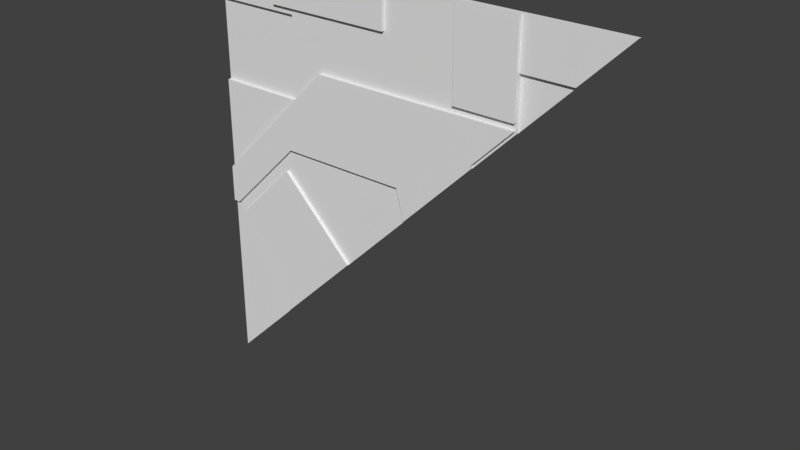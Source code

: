 # Source: reac2_1slice45lh_up.blend  (saved by Blender 2.78.0; exported with 4.5.12 LTS)
import bpy
from mathutils import Matrix  # noqa: F401  (used for matrix-valued properties, if any)

bpy.ops.wm.read_factory_settings(use_empty=True)
scene = bpy.context.scene
scene.name = 'Scene'

# ---- collections
col_collection_1 = bpy.data.collections.new('Collection 1'); scene.collection.children.link(col_collection_1)

# ---- materials (node trees are filled in below, after node groups)
mat_reac2_1 = bpy.data.materials.new('reac2_1')
mat_reac2_1.alpha_threshold = 0.0
mat_reac2_1.use_transparent_shadow = False
mat_reac2_1.roughness = 0.5

# ---- material node trees

# ---- world
world_world = bpy.data.worlds.new('World'); scene.world = world_world
world_world.color = (0.05088, 0.05088, 0.05088)
world_world.use_sun_shadow = False
world_world.sun_shadow_jitter_overblur = 0.0
world_world.cycles.sampling_method = 'MANUAL'

# ---- meshes
me_reac2_1 = bpy.data.meshes.new('reac2_1')
me_reac2_1.from_pydata([(-1.28, 1.28, -1.28), (-1.28, 1.28, 1.28), (1.28, 1.28, 1.28), (-0.09999, 1.28, 1.28), (-0.86, 1.28, 1.28), (0.7, 1.24, 0.72), (0.34, 1.24, 0.76), (-1.28, 1.28, -0.3799), (0.7, 1.24, 0.76), (0.46, 1.24, 0.48), (0.5, 1.24, 0.52), (0.34, 1.24, 0.36), (0.03355, 1.24, 0.05355), (-0.0101, 1.24, 0.22), (-0.09999, 1.24, 0.22), (-1.28, 1.28, -0.01992), (-0.78, 1.24, 0.22), (0.7, 1.28, 0.72), (-0.4801, 1.24, 0.52), (-1.24, 1.24, -0.24), (-1.28, 1.24, -0.24), (-1.28, 1.28, -0.24), (-0.2801, 1.24, 0.72), (0.34, 1.24, 0.72), (-0.5401, 1.24, 0.72), (-0.7401, 1.24, 0.52), (-0.09999, 1.24, 0.72), (-0.09999, 1.24, 0.52), (-0.7401, 1.24, 1.04), (-0.86, 1.24, 0.4001), (-0.86, 1.24, 0.1401), (-1.28, 1.24, -0.01992), (-1.02, 1.24, -0.01992), (-0.5, 1.24, -0.24), (0.7, 1.28, 1.28), (0.7, 1.28, 0.76), (0.34, 1.28, 1.28), (-0.86, 1.24, -0.24), (-0.92, 1.24, -0.01992), (-0.2201, 1.24, 1.04), (-1.19, 1.24, -0.29), (-1.14, 1.24, -0.24), (-0.86, 1.24, -0.62), (-0.86, 1.24, 0.04007), (-0.86, 1.24, -0.01992), (-0.82, 1.24, 0.08004), (-0.7201, 1.24, -0.01992), (-0.86, 1.28, 0.52), (-1.28, 1.28, 0.52), (-0.7401, 1.28, 0.52), (-0.86, 1.24, 1.04), (-0.86, 1.24, 1.28), (-0.7401, 1.24, 1.28), (-0.09999, 1.24, 1.28), (-0.7401, 1.28, 1.28), (-1.28, 1.28, 1.0), (-0.86, 1.28, 1.0), (-0.7401, 1.28, 1.0), (0.9677, 1.28, 1.0), (-0.09999, 1.24, 1.04), (0.7, 1.28, 1.0), (0.99, 1.28, 1.0), (-1.28, 1.26, -0.3799), (-1.28, 1.26, -1.28), (1.28, 1.26, 1.28), (-0.86, 1.26, 1.28), (-1.28, 1.26, 1.28), (0.34, 1.26, 1.28), (-0.09999, 1.26, 1.28), (-0.09999, 1.26, 1.04), (-0.7401, 1.26, 1.28), (-0.86, 1.26, 1.04), (-0.86, 1.26, 0.04007), (-0.86, 1.26, 0.12), (-0.82, 1.26, 0.08004), (-0.7201, 1.26, -0.01992), (-1.28, 1.26, -0.24), (-1.19, 1.26, -0.29), (-0.86, 1.26, -0.62), (-1.14, 1.26, -0.24), (-0.86, 1.26, 1.0), (-0.09999, 1.26, 1.0), (-0.2201, 1.26, 1.04), (-0.92, 1.26, -0.01992), (-0.09999, 1.26, -0.01992), (-1.28, 1.26, 0.52), (-1.28, 1.26, -0.01992), (-0.5, 1.26, -0.24), (-1.02, 1.26, -0.01992), (-0.86, 1.26, 0.1401), (-0.86, 1.26, 0.4001), (-0.7401, 1.26, 1.04), (-0.2601, 1.26, 1.0), (-0.09999, 1.26, 0.72), (-0.7401, 1.26, 0.52), (-0.5401, 1.26, 0.72), (0.34, 1.26, 0.72), (0.99, 1.26, 1.0), (-0.2801, 1.26, 0.72), (-1.24, 1.26, -0.24), (-0.09999, 1.26, 0.22), (-0.78, 1.26, 0.22), (-0.0101, 1.26, 0.22), (0.03355, 1.26, 0.05355), (0.5, 1.26, 0.52), (0.46, 1.26, 0.48), (0.7, 1.26, 1.28), (0.7, 1.26, 1.0), (0.9677, 1.26, 1.0), (-0.09999, 1.26, 0.76), (0.34, 1.26, 0.76), (0.7, 1.26, 0.76), (0.34, 1.26, 1.0), (0.7, 1.26, 0.72), (-0.86, 1.26, 0.52), (-0.7401, 1.26, 1.0), (-1.28, 1.26, 1.0), (0.34, 1.24, 0.52), (0.7, 1.24, 1.0), (0.34, 1.24, 1.0), (0.6428, 1.24, 0.6882), (0.6755, 1.24, 0.72), (0.7, 1.24, 1.28), (0.34, 1.24, 1.28), (1.0, 1.28, 1.0), (-0.01992, 1.26, -0.01992), (0.46, 1.24, 0.46), (0.7, 1.26, 0.7), (0.0377, 1.26, 0.0377), (-0.86, 1.26, -0.86), (0.0377, 1.24, 0.0377), (0.46, 1.26, 0.46), (-0.86, 1.24, -0.86), (0.52, 1.26, 0.52), (-0.37, 1.24, -0.37), (-0.24, 1.26, -0.24), (0.7, 1.28, 0.7), (-0.37, 1.26, -0.37), (0.34, 1.24, 0.34), (1.0, 1.26, 1.0), (-0.09999, 1.26, -0.09999)], [], [(111, 107, 118, 8), (118, 119, 6, 8), (52, 28, 39, 59, 53), (27, 117, 23, 26), (25, 18, 22, 24), (117, 11, 9), (18, 27, 26, 22), (117, 10, 5, 120), (16, 14, 27, 18), (14, 13, 12, 11, 117, 27), (30, 16, 18, 25, 29), (41, 37, 44, 38), (20, 19, 32, 31), (37, 33, 46, 44), (38, 44, 43), (31, 32, 30, 29), (44, 46, 45, 43), (50, 28, 52, 51), (40, 42, 37, 41), (17, 35, 111, 113), (35, 60, 107, 111), (47, 48, 85, 114), (21, 7, 62, 76), (49, 47, 114, 94), (7, 0, 63, 62), (35, 17, 61, 58), (34, 36, 67, 106), (56, 57, 115, 80), (61, 124, 139, 97), (15, 21, 76, 86), (48, 47, 56, 55), (55, 56, 80, 116), (57, 49, 94, 115), (2, 34, 106, 64), (58, 61, 97, 108), (47, 49, 57, 56), (54, 4, 65, 70), (1, 55, 116, 66), (36, 3, 68, 67), (60, 58, 108, 107), (58, 60, 35), (3, 54, 70, 68), (48, 15, 86, 85), (4, 1, 66, 65), (73, 74, 75, 84, 100, 101, 89), (72, 74, 73), (62, 77, 79, 99, 76), (86, 76, 20, 31), (82, 69, 59, 39), (84, 125, 128, 103, 102, 100), (83, 79, 41, 38), (84, 75, 87, 135, 140), (90, 114, 85, 86), (90, 94, 114), (93, 96, 110, 109), (95, 98, 93, 109, 81, 92), (77, 78, 42, 40), (88, 99, 79, 83), (89, 88, 83, 72, 73), (98, 95, 24, 22), (105, 104, 10, 9), (79, 77, 40, 41), (68, 70, 52, 53), (113, 104, 133, 127), (78, 129, 132, 42), (106, 107, 108, 64), (109, 110, 112, 81), (107, 106, 122, 118), (96, 93, 26, 23), (102, 103, 12, 13), (71, 91, 28, 50), (110, 96, 113, 111), (95, 94, 25, 24), (101, 100, 14, 16), (74, 72, 43, 45), (103, 128, 130, 12), (91, 115, 92, 82), (116, 80, 71, 65, 66), (80, 115, 91, 71), (92, 81, 69, 82), (81, 112, 67, 68, 69), (108, 97, 64), (97, 139, 64), (92, 115, 94, 95), (76, 99, 19, 20), (72, 83, 38, 43), (112, 110, 6, 119), (110, 111, 8, 6), (94, 90, 29, 25), (93, 98, 22, 26), (87, 75, 46, 33), (69, 68, 53, 59), (113, 96, 23, 121, 5), (99, 88, 32, 19), (70, 65, 51, 52), (104, 113, 5, 10), (88, 89, 30, 32), (65, 71, 50, 51), (89, 101, 16, 30), (91, 82, 39, 28), (75, 74, 45, 46), (100, 102, 13, 14), (90, 86, 31, 29), (23, 117, 120, 121), (10, 117, 9), (121, 120, 5), (123, 119, 118, 122), (67, 112, 119, 123), (106, 67, 123, 122), (140, 125, 84), (126, 131, 105, 9), (137, 135, 87), (130, 138, 11, 12), (138, 126, 9, 11), (136, 124, 61, 17), (127, 136, 17, 113), (131, 133, 104, 105), (134, 137, 87, 33), (132, 134, 33, 37, 42), (129, 78, 77, 62, 63), (2, 64, 139, 124), (131, 126, 138, 130, 128), (137, 134, 132, 129), (63, 0, 136, 127, 133, 131, 128, 125, 140, 135, 137, 129)])
_uv = me_reac2_1.uv_layers.new(name='UVMap')
_uv.uv.foreach_set('vector', [0.7734, 0.7969, 0.7734, 0.8906, 0.7734, 0.8906, 0.7734, 0.7969, 0.7734, 0.8906, 0.6328, 0.8906, 0.6328, 0.7969, 0.7734, 0.7969, 0.2109, 1.0, 0.2109, 0.9063, 0.414, 0.9063, 0.4609, 0.9063, 0.4609, 1.0, 0.4609, 0.7031, 0.6328, 0.7031, 0.6328, 0.7813, 0.4609, 0.7813, 0.2109, 0.7031, 0.3125, 0.7031, 0.3906, 0.7813, 0.289, 0.7813, 0.6328, 0.6969, 0.6328, 0.6344, 0.6797, 0.6813, 0.3125, 0.7031, 0.4609, 0.7031, 0.4609, 0.7813, 0.3906, 0.7813, 0.6352, 0.516, 0.6792, 0.5604, 0.6788, 0.6709, 0.6719, 0.6463, 0.1953, 0.586, 0.4609, 0.586, 0.4609, 0.7031, 0.3125, 0.7031, 0.4609, 0.586, 0.4961, 0.586, 0.5131, 0.5209, 0.6328, 0.6406, 0.6328, 0.7031, 0.4609, 0.7031, 0.1641, 0.5547, 0.1953, 0.586, 0.3125, 0.7031, 0.2109, 0.7031, 0.1641, 0.6563, 0.05466, 0.4062, 0.1641, 0.4062, 0.1641, 0.4922, 0.1406, 0.4922, 0.0, 0.4062, 0.0156, 0.4062, 0.1016, 0.4922, 0.0, 0.4922, 0.1641, 0.4062, 0.3047, 0.4062, 0.2187, 0.4922, 0.1641, 0.4922, 0.1406, 0.4922, 0.1641, 0.4922, 0.1641, 0.5157, 0.0, 0.4922, 0.1016, 0.4922, 0.1641, 0.5547, 0.1641, 0.6563, 0.1641, 0.4922, 0.2187, 0.4922, 0.1797, 0.5313, 0.1641, 0.5157, 0.1641, 0.9063, 0.2109, 0.9063, 0.2109, 1.0, 0.1641, 1.0, 0.03514, 0.3867, 0.1641, 0.2578, 0.1641, 0.4062, 0.05466, 0.4062, 0.7734, 0.7813, 0.7734, 0.7969, 0.7734, 0.7969, 0.7734, 0.7813, 0.7537, 0.8418, 0.7537, 0.871, 0.7537, 0.871, 0.7537, 0.8418, 0.1641, 0.7031, 0.0, 0.7031, 0.0, 0.7031, 0.1641, 0.7031, 0.0, 0.0, 0.0, 0.0, 0.0, 0.0, 0.0, 0.0, 0.2109, 0.7031, 0.1641, 0.7031, 0.1641, 0.7031, 0.2109, 0.7031, 0.0, 0.0, 0.0, 0.0, 0.0, 0.0, 0.0, 0.0, 0.7734, 0.7969, 0.7734, 0.7813, 0.8867, 0.8906, 0.878, 0.8906, 0.0, 0.0, 0.0, 0.0, 0.0, 0.0, 0.0, 0.0, 0.1641, 0.8906, 0.2109, 0.8906, 0.2109, 0.8906, 0.1641, 0.8906, 0.9409, 0.9177, 0.942, 0.9177, 0.942, 0.9177, 0.9409, 0.9177, 0.0, 0.0, 0.0, 0.0, 0.0, 0.0, 0.0, 0.0, 0.0, 0.7031, 0.1641, 0.7031, 0.1641, 0.8906, 0.0, 0.8906, 0.0, 0.8906, 0.1641, 0.8906, 0.1641, 0.8906, 0.0, 0.8906, 0.2109, 0.8906, 0.2109, 0.7031, 0.2109, 0.7031, 0.2109, 0.8906, 0.0, 0.0, 0.0, 0.0, 0.0, 0.0, 0.0, 0.0, 0.9383, 0.9177, 0.9409, 0.9177, 0.9409, 0.9177, 0.9383, 0.9177, 0.1641, 0.7031, 0.2109, 0.7031, 0.2109, 0.8906, 0.1641, 0.8906, 0.0, 0.0, 0.0, 0.0, 0.0, 0.0, 0.0, 0.0, 0.0, 0.0, 0.0, 0.0, 0.0, 0.0, 0.0, 0.0, 0.0, 0.0, 0.0, 0.0, 0.0, 0.0, 0.0, 0.0, 0.9076, 0.9177, 0.9383, 0.9177, 0.9383, 0.9177, 0.9076, 0.9177, 0.878, 0.8906, 0.7734, 0.8906, 0.7734, 0.7969, 0.0, 0.0, 0.0, 0.0, 0.0, 0.0, 0.0, 0.0, 0.0, 0.0, 0.0, 0.0, 0.0, 0.0, 0.0, 0.0, 0.0, 0.0, 0.0, 0.0, 0.0, 0.0, 0.0, 0.0, 0.1836, 0.5469, 0.1992, 0.5313, 0.2383, 0.4922, 0.4805, 0.4922, 0.4805, 0.586, 0.2148, 0.586, 0.1836, 0.5547, 0.1641, 0.5157, 0.1797, 0.5313, 0.1641, 0.5469, 0.0, 0.3516, 0.03514, 0.3867, 0.05466, 0.4062, 0.0156, 0.4062, 0.0, 0.4062, 0.0, 0.0, 0.0, 0.0, 0.0, 0.0, 0.0, 0.0, 0.414, 0.9063, 0.4609, 0.9063, 0.4609, 0.9063, 0.414, 0.9063, 0.4609, 0.4922, 0.4922, 0.4922, 0.5147, 0.5147, 0.5131, 0.5209, 0.4961, 0.586, 0.4609, 0.586, 0.1406, 0.4922, 0.05466, 0.4062, 0.05466, 0.4062, 0.1406, 0.4922, 0.4805, 0.4922, 0.2383, 0.4922, 0.3242, 0.4062, 0.4258, 0.4062, 0.4805, 0.4609, 0.1641, 0.6563, 0.1641, 0.7031, 0.0, 0.7031, 0.0, 0.4922, 0.1641, 0.6563, 0.2109, 0.7031, 0.1641, 0.7031, 0.4609, 0.7813, 0.6328, 0.7813, 0.6328, 0.7969, 0.4609, 0.7969, 0.289, 0.7813, 0.3906, 0.7813, 0.4609, 0.7813, 0.4609, 0.7969, 0.4609, 0.8906, 0.3984, 0.8906, 0.03514, 0.3867, 0.1641, 0.2578, 0.1641, 0.2578, 0.03514, 0.3867, 0.1016, 0.4922, 0.0156, 0.4062, 0.05466, 0.4062, 0.1406, 0.4922, 0.1641, 0.5547, 0.1016, 0.4922, 0.1406, 0.4922, 0.1641, 0.5157, 0.1641, 0.5469, 0.3906, 0.7813, 0.289, 0.7813, 0.289, 0.7813, 0.3906, 0.7813, 0.6797, 0.6875, 0.6953, 0.7031, 0.6953, 0.7031, 0.6797, 0.6875, 0.05466, 0.4062, 0.03514, 0.3867, 0.03514, 0.3867, 0.05466, 0.4062, 0.0, 0.0, 0.0, 0.0, 0.0, 0.0, 0.0, 0.0, 0.7734, 0.7566, 0.6953, 0.6785, 0.7031, 0.6785, 0.7734, 0.7488, 0.1641, 0.2578, 0.1641, 0.1641, 0.1641, 0.1641, 0.1641, 0.2578, 0.7734, 1.0, 0.7734, 0.8906, 0.878, 0.8906, 1.0, 1.0, 0.4609, 0.7969, 0.6328, 0.7969, 0.6328, 0.8906, 0.4609, 0.8906, 0.7734, 0.8906, 0.7734, 1.0, 0.7734, 1.0, 0.7734, 0.8906, 0.6328, 0.7813, 0.4609, 0.7813, 0.4609, 0.7813, 0.6328, 0.7813, 0.4961, 0.586, 0.5131, 0.5209, 0.5131, 0.5209, 0.4961, 0.586, 0.1641, 0.9063, 0.2109, 0.9063, 0.2109, 0.9063, 0.1641, 0.9063, 0.6328, 0.7969, 0.6328, 0.7813, 0.7734, 0.7813, 0.7734, 0.7969, 0.289, 0.7813, 0.2109, 0.7031, 0.2109, 0.7031, 0.289, 0.7813, 0.1953, 0.586, 0.4609, 0.586, 0.4609, 0.586, 0.1953, 0.586, 0.1797, 0.5313, 0.1641, 0.5157, 0.1641, 0.5157, 0.1797, 0.5313, 0.5131, 0.5209, 0.5147, 0.5147, 0.5147, 0.5147, 0.5131, 0.5209, 0.2109, 0.9063, 0.2109, 0.8906, 0.3984, 0.8906, 0.414, 0.9063, 0.0, 0.8906, 0.1641, 0.8906, 0.1641, 0.9063, 0.1641, 1.0, 0.0, 1.0, 0.1641, 0.8906, 0.2109, 0.8906, 0.2109, 0.9063, 0.1641, 0.9063, 0.3984, 0.8906, 0.4609, 0.8906, 0.4609, 0.9063, 0.414, 0.9063, 0.4609, 0.8906, 0.6328, 0.8906, 0.6328, 1.0, 0.4609, 1.0, 0.4609, 0.9063, 0.878, 0.8906, 0.8867, 0.8906, 1.0, 1.0, 0.8867, 0.8906, 0.8906, 0.8906, 1.0, 1.0, 0.3984, 0.8906, 0.2109, 0.8906, 0.2109, 0.7031, 0.289, 0.7813, 0.0, 0.4062, 0.0156, 0.4062, 0.0156, 0.4062, 0.0, 0.4062, 0.1641, 0.5157, 0.1406, 0.4922, 0.1406, 0.4922, 0.1641, 0.5157, 0.6328, 0.8906, 0.6328, 0.7969, 0.6328, 0.7969, 0.6328, 0.8906, 0.6328, 0.7969, 0.7734, 0.7969, 0.7734, 0.7969, 0.6328, 0.7969, 0.2109, 0.7031, 0.1641, 0.6563, 0.1641, 0.6563, 0.2109, 0.7031, 0.4609, 0.7813, 0.3906, 0.7813, 0.3906, 0.7813, 0.4609, 0.7813, 0.2335, 0.5077, 0.2233, 0.5179, 0.2233, 0.5179, 0.2335, 0.5077, 0.4609, 0.9063, 0.4609, 1.0, 0.4609, 1.0, 0.4609, 0.9063, 0.7734, 0.7813, 0.6328, 0.7813, 0.6328, 0.7813, 0.7639, 0.7813, 0.7734, 0.7813, 0.0156, 0.4062, 0.1016, 0.4922, 0.1016, 0.4922, 0.0156, 0.4062, 0.0, 0.0, 0.0, 0.0, 0.0, 0.0, 0.0, 0.0, 0.6953, 0.7031, 0.7734, 0.7813, 0.7734, 0.7813, 0.6953, 0.7031, 0.1016, 0.4922, 0.1641, 0.5547, 0.1641, 0.5547, 0.1016, 0.4922, 0.1641, 1.0, 0.1641, 0.9063, 0.1641, 0.9063, 0.1641, 1.0, 0.1641, 0.5547, 0.1953, 0.586, 0.1953, 0.586, 0.1641, 0.5547, 0.2109, 0.9063, 0.414, 0.9063, 0.414, 0.9063, 0.2109, 0.9063, 0.2233, 0.5179, 0.2187, 0.5225, 0.2187, 0.5225, 0.2233, 0.5179, 0.4609, 0.586, 0.4961, 0.586, 0.4961, 0.586, 0.4609, 0.586, 0.1641, 0.6563, 0.0, 0.4922, 0.0, 0.4922, 0.1641, 0.6563, 0.6185, 0.7813, 0.6185, 0.7031, 0.7368, 0.7688, 0.7495, 0.7813, 0.6792, 0.5604, 0.6352, 0.516, 0.6793, 0.5383, 0.7557, 0.7777, 0.7518, 0.7739, 0.7586, 0.7777, 0.6328, 1.0, 0.6328, 0.8906, 0.7734, 0.8906, 0.7734, 1.0, 0.6328, 1.0, 0.6328, 0.8906, 0.6328, 0.8906, 0.6328, 1.0, 0.8327, 0.9973, 0.8034, 0.9973, 0.8034, 0.9957, 0.8327, 0.9957, 0.4609, 0.4609, 0.4922, 0.4922, 0.4609, 0.4922, 0.6797, 0.6797, 0.6797, 0.6797, 0.6797, 0.6875, 0.6797, 0.6875, 0.375, 0.3555, 0.4258, 0.4062, 0.3242, 0.4062, 0.5147, 0.5147, 0.6328, 0.6328, 0.6328, 0.6406, 0.5131, 0.5209, 0.6328, 0.6328, 0.6797, 0.6797, 0.6797, 0.6875, 0.6328, 0.6406, 0.7734, 0.7734, 0.8906, 0.8906, 0.8867, 0.8906, 0.7734, 0.7813, 0.7725, 0.7315, 0.7725, 0.7315, 0.7725, 0.7358, 0.7725, 0.7358, 0.6797, 0.6561, 0.7031, 0.6785, 0.6953, 0.6785, 0.6797, 0.6629, 0.2395, 0.5017, 0.2395, 0.5017, 0.2335, 0.5077, 0.2335, 0.5077, 0.1641, 0.1641, 0.3555, 0.3555, 0.3047, 0.4062, 0.1641, 0.4062, 0.1641, 0.2578, 0.1641, 0.1641, 0.1641, 0.2578, 0.03514, 0.3867, 0.0, 0.3516, 0.0, 0.0, 1.0, 1.0, 1.0, 1.0, 0.8906, 0.8906, 0.8906, 0.8906, 0.6797, 0.6797, 0.6797, 0.6797, 0.6328, 0.6328, 0.5147, 0.5147, 0.5147, 0.5147, 0.3555, 0.3555, 0.3555, 0.3555, 0.1641, 0.1641, 0.1641, 0.1641, 0.0, 0.0, 0.0, 0.0, 0.7734, 0.7734, 0.7734, 0.7734, 0.7031, 0.7031, 0.6797, 0.6797, 0.5147, 0.5147, 0.4922, 0.4922, 0.4609, 0.4609, 0.4062, 0.4062, 0.3555, 0.3555, 0.1641, 0.1641])
me_reac2_1.materials.append(mat_reac2_1)
me_reac2_1.use_remesh_preserve_volume = False
me_reac2_1.use_remesh_preserve_attributes = False
me_reac2_1.use_mirror_vertex_groups = False
me_reac2_1.update()

# ---- objects
ob_reac2_1_mesh = bpy.data.objects.new('reac2_1_mesh', me_reac2_1)

# ---- transforms, parenting, visibility, modifiers, constraints
ob_reac2_1_mesh.location = (0.0, 0.0, 0.0)
ob_reac2_1_mesh.lineart.crease_threshold = 0.0

# ---- collection membership
col_collection_1.objects.link(ob_reac2_1_mesh)

# ---- scene / render settings (as saved in the file)
scene.frame_start = 1; scene.frame_end = 2; scene.frame_set(1)
scene.render.engine = 'BLENDER_EEVEE_NEXT'
scene.render.resolution_percentage = 50
scene.render.dither_intensity = 0.0
scene.cycles.use_denoising = False
scene.cycles.samples = 128
scene.cycles.sampling_pattern = 'TABULATED_SOBOL'
scene.cycles.light_sampling_threshold = 0.0
scene.cycles.use_adaptive_sampling = False
scene.cycles.use_light_tree = False
scene.cycles.blur_glossy = 0.0
scene.cycles.sample_clamp_indirect = 0.0
scene.view_settings.view_transform = 'Standard'
bpy.context.view_layer.update()

# ---- added for rendering (the .blend has no active camera and no usable light): camera, sun
cam_auto = bpy.data.cameras.new('AutoCamera')
cam_auto.lens = 50.0
cam_auto.sensor_width = 36.0
cam_auto.clip_end = 1000.0
ob_auto_camera = bpy.data.objects.new('AutoCamera', cam_auto)
scene.collection.objects.link(ob_auto_camera)
ob_auto_camera.location = (3.34987, -2.75985, 2.6799)
ob_auto_camera.rotation_euler = (1.09748, -7.21219e-08, 0.694738)
scene.camera = ob_auto_camera
light_auto_sun = bpy.data.lights.new('AutoSun', 'SUN')
light_auto_sun.energy = 3.0
light_auto_sun.angle = 0.0523599
ob_auto_sun = bpy.data.objects.new('AutoSun', light_auto_sun)
scene.collection.objects.link(ob_auto_sun)
ob_auto_sun.rotation_euler = (0.872665, 0.174533, 0.523599)
bpy.context.view_layer.update()
